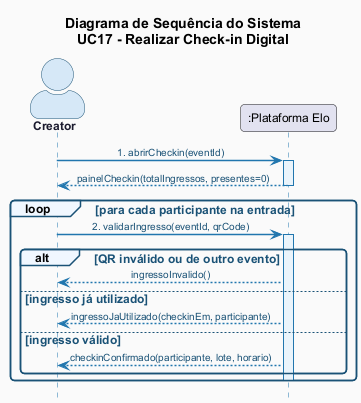

The diagram above was rendered by PlantUML. Its source (embedded in the PNG):
@startuml ssd-checkin
!include _estilo-comum.puml

title Diagrama de Sequência do Sistema\nUC17 - Realizar Check-in Digital

hide footbox
skinparam sequenceMessageAlign center
skinparam sequenceArrowThickness 1.5
skinparam maxmessagesize 220
skinparam actorStyle awesome

skinparam sequence {
  ArrowColor              #2176AE
  ArrowFontColor          #1A5276
  LifeLineBorderColor     #2176AE
  LifeLineBackgroundColor #EAF4FB
  GroupBackgroundColor    #F0F7FF
  GroupBorderColor        #1A5276
  GroupFontColor          #1A5276
}

actor "Creator" as CRE
participant ":Plataforma Elo" as SYS

CRE -> SYS : 1. abrirCheckin(eventId)
activate SYS
SYS --> CRE : painelCheckin(totalIngressos, presentes=0)
deactivate SYS

loop para cada participante na entrada
  CRE -> SYS : 2. validarIngresso(eventId, qrCode)
  activate SYS
  alt QR inválido ou de outro evento
    SYS --> CRE : ingressoInvalido()
  else ingresso já utilizado
    SYS --> CRE : ingressoJaUtilizado(checkinEm, participante)
  else ingresso válido
    SYS --> CRE : checkinConfirmado(participante, lote, horario)
  end
  deactivate SYS
end

@enduml